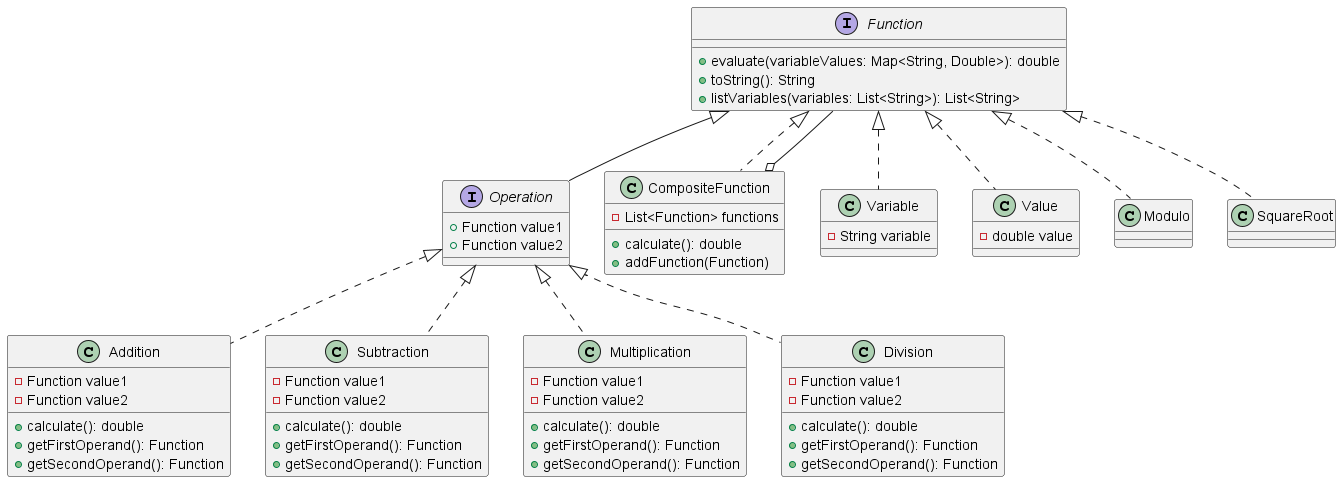

The diagram above was rendered by PlantUML. Its source (embedded in the PNG):
@startuml

interface Function {
    + evaluate(variableValues: Map<String, Double>): double
    + toString(): String
    + listVariables(variables: List<String>): List<String>
}

interface Operation extends Function {
    +Function value1
    +Function value2
}

class CompositeFunction implements Function {
    -List<Function> functions

    +calculate(): double
    +addFunction(Function)
}

class Addition implements Operation {
    -Function value1
    -Function value2

    +calculate(): double
    +getFirstOperand(): Function
    +getSecondOperand(): Function
}

class Subtraction implements Operation {
    -Function value1
    -Function value2

    +calculate(): double
    +getFirstOperand(): Function
    +getSecondOperand(): Function
}

class Multiplication implements Operation {
    -Function value1
    -Function value2

    +calculate(): double
    +getFirstOperand(): Function
    +getSecondOperand(): Function
}

class Division implements Operation {
    -Function value1
    -Function value2

    +calculate(): double
    +getFirstOperand(): Function
    +getSecondOperand(): Function
}

class Variable implements Function {
    -String variable
   

    
}

class Value implements Function {
    -double value

    
}

class Modulo implements Function {
   
}

class SquareRoot implements Function {
  
}







CompositeFunction o-- Function

@enduml